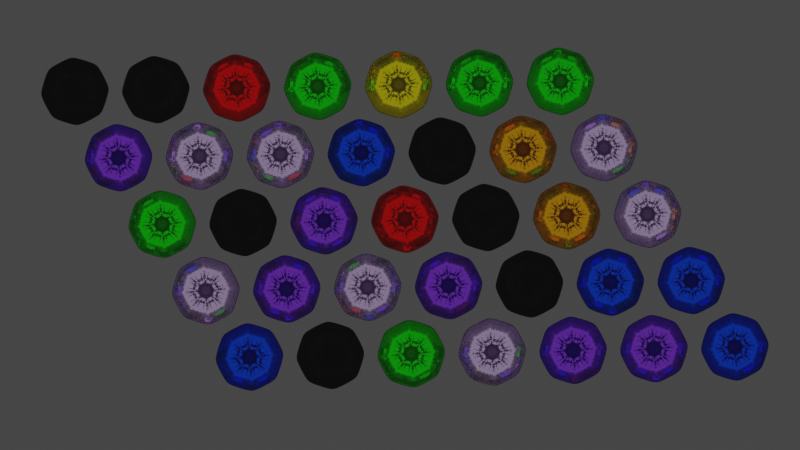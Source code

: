 # Source: lit_gemstones.blend  (saved by Blender 3.3.6; exported with 4.5.12 LTS)
import bpy
from mathutils import Matrix  # noqa: F401  (used for matrix-valued properties, if any)

bpy.ops.wm.read_factory_settings(use_empty=True)
scene = bpy.context.scene
scene.name = 'Scene'

# ---- collections
col_collection = bpy.data.collections.new('Collection'); scene.collection.children.link(col_collection)

# ---- materials (node trees are filled in below, after node groups)
mat_gemstone_type_colors = bpy.data.materials.new('Gemstone_type_colors')
mat_material = bpy.data.materials.new('Material')
mat_material.alpha_threshold = 0.0
mat_material.roughness = 0.5
mat_material.line_color = (0.0, 0.0, 0.0, 1.0)

# ---- node groups
ng_nodegroup_001 = bpy.data.node_groups.new('NodeGroup.001', 'ShaderNodeTree')
_s = ng_nodegroup_001.interface.new_socket(name='Color', in_out='OUTPUT', socket_type='NodeSocketColor')
_s.default_value = (0.0, 0.0, 0.0, 0.0)
_N = ng_nodegroup_001.nodes; _L = ng_nodegroup_001.links
n0 = _N.new('ShaderNodeMapRange'); n0.name = 'Map Range.003'; n0.location = (163, 322)
n0.clamp = False
n0.inputs[4].default_value = 8.0
n1 = _N.new('ShaderNodeMath'); n1.name = 'Math'; n1.location = (-114, 331)
n1.operation = 'MULTIPLY'
n2 = _N.new('ShaderNodeNewGeometry'); n2.name = 'Geometry.002'; n2.location = (-547, -72)
n3 = _N.new('NodeGroupInput'); n3.name = 'Group Input'; n3.location = (-747, 0)
n4 = _N.new('NodeGroupOutput'); n4.name = 'Group Output'; n4.location = (988, 0)
n5 = _N.new('ShaderNodeMapping'); n5.name = 'Mapping.002'; n5.location = (-165, -389)
n5.inputs[1].default_value = (7.1, 0.0, 0.0)
n5.inputs[2].default_value = (0.171, -0.2182, 1.199)
n6 = _N.new('ShaderNodeVectorMath'); n6.name = 'Vector Math.002'; n6.location = (-539, -345)
n6.operation = 'DIVIDE'
n6.inputs[0].default_value = (1.0, 1.0, 1.0)
n6.inputs[1].default_value = (15.0, 12.0, 4.0)
n7 = _N.new('ShaderNodeMath'); n7.name = 'Math.001'; n7.location = (582, 33)
n7.operation = 'MULTIPLY'
n8 = _N.new('ShaderNodeValToRGB'); n8.name = 'ColorRamp'; n8.location = (254, -264)
while len(n8.color_ramp.elements) > 1: n8.color_ramp.elements.remove(n8.color_ramp.elements[-1])
n8.color_ramp.elements[0].position = 0.0; n8.color_ramp.elements[0].color = (0.0, 0.0, 0.0, 1.0)
_e = n8.color_ramp.elements.new(0.07792); _e.color = (1.0, 1.0, 1.0, 1.0)
n9 = _N.new('ShaderNodeValToRGB'); n9.name = 'ColorRamp.001'; n9.location = (262, 29)
while len(n9.color_ramp.elements) > 1: n9.color_ramp.elements.remove(n9.color_ramp.elements[-1])
n9.color_ramp.elements[0].position = 0.0; n9.color_ramp.elements[0].color = (0.0, 0.0, 0.0, 1.0)
_e = n9.color_ramp.elements.new(0.07792); _e.color = (1.0, 1.0, 1.0, 1.0)
n10 = _N.new('ShaderNodeTexWave'); n10.name = 'Wave Texture.002'; n10.location = (25, -377)
n10.bands_direction = 'DIAGONAL'
n10.inputs[1].default_value = 2.5
n10.inputs[2].default_value = -3.8
n10.inputs[3].default_value = 5.0
n10.inputs[4].default_value = 3.3
n10.inputs[5].default_value = 0.63
n11 = _N.new('ShaderNodeMapping'); n11.name = 'Mapping.001'; n11.location = (-171, -20)
n11.inputs[1].default_value = (7.1, 0.0, 0.0)
n11.inputs[2].default_value = (0.171, -0.3997, 0.04189)
n12 = _N.new('ShaderNodeTexWave'); n12.name = 'Wave Texture.003'; n12.location = (14, -6)
n12.bands_direction = 'DIAGONAL'
n12.inputs[1].default_value = 2.5
n12.inputs[2].default_value = -3.8
n12.inputs[3].default_value = 5.0
n12.inputs[4].default_value = 3.3
n12.inputs[5].default_value = 0.63
n13 = _N.new('ShaderNodeTexNoise'); n13.name = 'Musgrave Texture'; n13.location = (-385, 409)
n13.width = 150
n13.normalize = False
n13.inputs[2].default_value = 6.0
n13.inputs[3].default_value = 9.7
n13.inputs[4].default_value = 0.7071
n14 = _N.new('ShaderNodeTexNoise'); n14.name = 'Musgrave Texture.001'; n14.location = (-388, 174)
n14.width = 150
n14.normalize = False
n14.inputs[2].default_value = 0.6
n14.inputs[3].default_value = 3.0
n14.inputs[4].default_value = 0.8541
n14.inputs[5].default_value = 2.2
n15 = _N.new('ShaderNodeMix'); n15.name = 'Mix.001'; n15.location = (771, 242)
n15.data_type = 'RGBA'
_L.new(n2.outputs[0], n11.inputs[0])
_L.new(n6.outputs[0], n11.inputs[3])
_L.new(n14.outputs[0], n1.inputs[1])
_L.new(n13.outputs[0], n1.inputs[0])
_L.new(n9.outputs[0], n7.inputs[0])
_L.new(n1.outputs[0], n0.inputs[0])
_L.new(n0.outputs[0], n15.inputs[0])
_L.new(n5.outputs[0], n10.inputs[0])
_L.new(n8.outputs[0], n7.inputs[1])
_L.new(n15.outputs[2], n4.inputs[0])
_L.new(n2.outputs[0], n5.inputs[0])
_L.new(n6.outputs[0], n5.inputs[3])
_L.new(n10.outputs[0], n8.inputs[0])
_L.new(n11.outputs[0], n12.inputs[0])
_L.new(n12.outputs[0], n9.inputs[0])
_L.new(n7.outputs[0], n15.inputs[7])
n4.is_active_output = True
ng_nodegroup_003 = bpy.data.node_groups.new('NodeGroup.003', 'ShaderNodeTree')
_s = ng_nodegroup_003.interface.new_socket(name='Color', in_out='OUTPUT', socket_type='NodeSocketColor')
_s.default_value = (0.0, 0.0, 0.0, 0.0)
_N = ng_nodegroup_003.nodes; _L = ng_nodegroup_003.links
n0 = _N.new('NodeGroupInput'); n0.name = 'Group Input'; n0.location = (-604, 0)
n1 = _N.new('NodeGroupOutput'); n1.name = 'Group Output'; n1.location = (1898, -32)
n2 = _N.new('ShaderNodeNewGeometry'); n2.name = 'Geometry.002'; n2.location = (-404, -154)
n3 = _N.new('ShaderNodeVectorMath'); n3.name = 'Vector Math.002'; n3.location = (-396, -427)
n3.operation = 'DIVIDE'
n3.inputs[0].default_value = (1.0, 1.0, 1.0)
n3.inputs[1].default_value = (15.0, 12.0, 4.0)
n4 = _N.new('ShaderNodeVectorMath'); n4.name = 'Vector Math.003'; n4.location = (294, -451)
n4.operation = 'MULTIPLY'
n4.inputs[1].default_value = (7.0, 1.0, 1.0)
n5 = _N.new('ShaderNodeMapping'); n5.name = 'Mapping.002'; n5.location = (96, -458)
n5.inputs[2].default_value = (0.0, -0.3805, 0.06283)
n6 = _N.new('ShaderNodeTexNoise'); n6.name = 'Noise Texture.001'; n6.location = (482, 11)
n6.inputs[2].default_value = 2.5
n6.inputs[3].default_value = 8.6
n6.inputs[4].default_value = 0.7952
n7 = _N.new('ShaderNodeVectorMath'); n7.name = 'Vector Math.004'; n7.location = (292, 11)
n7.operation = 'MULTIPLY'
n7.inputs[1].default_value = (7.0, 1.0, 1.0)
n8 = _N.new('ShaderNodeMapping'); n8.name = 'Mapping.003'; n8.location = (93, 4)
n8.inputs[1].default_value = (9.1, 15.3, 0.0)
n8.inputs[2].default_value = (-0.008727, -0.1571, 1.014)
n9 = _N.new('ShaderNodeValToRGB'); n9.name = 'ColorRamp.001'; n9.location = (483, 372)
while len(n9.color_ramp.elements) > 1: n9.color_ramp.elements.remove(n9.color_ramp.elements[-1])
n9.color_ramp.elements[0].position = 0.4909; n9.color_ramp.elements[0].color = (1.0, 1.0, 1.0, 1.0)
_e = n9.color_ramp.elements.new(0.6026); _e.color = (0.0, 0.0, 0.0, 1.0)
n10 = _N.new('ShaderNodeValToRGB'); n10.name = 'ColorRamp'; n10.location = (1393, -196)
n10.label = 'invert_colors'
while len(n10.color_ramp.elements) > 1: n10.color_ramp.elements.remove(n10.color_ramp.elements[-1])
n10.color_ramp.elements[0].position = 0.0; n10.color_ramp.elements[0].color = (1.0, 1.0, 1.0, 1.0)
_e = n10.color_ramp.elements.new(0.01); _e.color = (0.0, 0.0, 0.0, 1.0)
n11 = _N.new('ShaderNodeVectorMath'); n11.name = 'Vector Math'; n11.location = (1049, -122)
n12 = _N.new('ShaderNodeTexNoise'); n12.name = 'Noise Texture'; n12.location = (484, -451)
n12.inputs[2].default_value = 4.0
n12.inputs[3].default_value = 8.6
n12.inputs[4].default_value = 0.795
n13 = _N.new('ShaderNodeValToRGB'); n13.name = 'ColorRamp.003'; n13.location = (678, 13)
while len(n13.color_ramp.elements) > 1: n13.color_ramp.elements.remove(n13.color_ramp.elements[-1])
n13.color_ramp.elements[0].position = 0.6; n13.color_ramp.elements[0].color = (0.0, 0.0, 0.0, 1.0)
_e = n13.color_ramp.elements.new(0.7169); _e.color = (1.0, 1.0, 1.0, 1.0)
n14 = _N.new('ShaderNodeValToRGB'); n14.name = 'ColorRamp.004'; n14.location = (676, -452)
while len(n14.color_ramp.elements) > 1: n14.color_ramp.elements.remove(n14.color_ramp.elements[-1])
n14.color_ramp.elements[0].position = 0.6; n14.color_ramp.elements[0].color = (0.0, 0.0, 0.0, 1.0)
_e = n14.color_ramp.elements.new(0.7169); _e.color = (1.0, 1.0, 1.0, 1.0)
_L.new(n4.outputs[0], n12.inputs[0])
_L.new(n2.outputs[0], n5.inputs[0])
_L.new(n3.outputs[0], n5.inputs[3])
_L.new(n5.outputs[0], n4.inputs[0])
_L.new(n6.outputs[0], n9.inputs[0])
_L.new(n7.outputs[0], n6.inputs[0])
_L.new(n8.outputs[0], n7.inputs[0])
_L.new(n2.outputs[0], n8.inputs[0])
_L.new(n3.outputs[0], n8.inputs[3])
_L.new(n6.outputs[0], n13.inputs[0])
_L.new(n13.outputs[0], n11.inputs[0])
_L.new(n11.outputs[0], n10.inputs[0])
_L.new(n11.outputs[0], n1.inputs[0])
_L.new(n14.outputs[0], n11.inputs[1])
_L.new(n12.outputs[0], n14.inputs[0])
n1.is_active_output = True

# ---- material node trees
mat_gemstone_type_colors.use_nodes = True; mat_gemstone_type_colors.node_tree.nodes.clear()
_N = mat_gemstone_type_colors.node_tree.nodes; _L = mat_gemstone_type_colors.node_tree.links
n0 = _N.new('NodeFrame'); n0.name = 'Frame.001'; n0.location = (1348, 1728)
n0.label = 'scratches'
n0.width = 201
n1 = _N.new('NodeFrame'); n1.name = 'Frame'; n1.location = (949, 2039)
n1.label = 'Base-Colors'
n1.width = 689
n2 = _N.new('NodeFrame'); n2.name = 'Frame.002'; n2.location = (949, 2039)
n2.label = 'Base-Colors'
n2.width = 689
n3 = _N.new('NodeFrame'); n3.name = 'Frame.003'; n3.location = (1654, 110)
n3.label = 'Base-Colors'
n3.width = 785
n4 = _N.new('ShaderNodeMixShader'); n4.name = 'Mix Shader'; n4.location = (3035, 280)
n5 = _N.new('ShaderNodeOutputMaterial'); n5.name = 'Material Output'; n5.location = (3556, 274)
n6 = _N.new('ShaderNodeBsdfAnisotropic'); n6.name = 'Glossy BSDF'; n6.location = (2319, 210)
n6.distribution = 'GGX'
n6.inputs[1].default_value = 0.0
n7 = _N.new('ShaderNodeBsdfRefraction'); n7.name = 'Refraction BSDF'; n7.location = (2786, 405)
n8 = _N.new('ShaderNodeFresnel'); n8.name = 'Fresnel'; n8.location = (2323, 522)
n9 = _N.new('ShaderNodeValue'); n9.name = 'Value'; n9.location = (1996, 311)
n9.outputs[0].default_value = 1.8
n10 = _N.new('ShaderNodeBsdfPrincipled'); n10.name = 'Principled BSDF.001'; n10.location = (3068, -171)
n10.distribution = 'GGX'
n10.subsurface_method = 'RANDOM_WALK_SKIN'
n10.inputs[1].default_value = 1.0
n10.inputs[2].default_value = 0.0
n10.inputs[3].default_value = 1.45
n10.inputs[4].default_value = 0.8
n10.inputs[8].default_value = 1.0
n10.inputs[10].default_value = 0.2455
n10.inputs[13].default_value = 2.0
n11 = _N.new('ShaderNodeBump'); n11.name = 'Bump.003'; n11.location = (2509, 1330)
n11.label = 'large_dents'
n11.inputs[0].default_value = 0.2
n11.inputs[1].default_value = 1.0
n11.inputs[2].default_value = 1.0
n12 = _N.new('ShaderNodeBump'); n12.name = 'Bump'; n12.location = (2130, 1452)
n12.label = 'hairline_fractures'
n12.inputs[1].default_value = 0.1
n12.inputs[2].default_value = 1.0
n13 = _N.new('ShaderNodeMapRange'); n13.name = 'Map Range.002'; n13.location = (1547, 1412)
n13.inputs[4].default_value = 0.1
n14 = _N.new('ShaderNodeGroup'); n14.name = 'Group'; n14.location = (31, -129)
n14.node_tree = ng_nodegroup_001
n15 = _N.new('ShaderNodeBump'); n15.name = 'Bump.001'; n15.location = (1818, 1414)
n15.label = 'dents'
n15.inputs[1].default_value = 1.0
n15.inputs[2].default_value = 1.0
n16 = _N.new('ShaderNodeGroup'); n16.name = 'Group.001'; n16.location = (30, -30)
n16.label = 'straight_scratches'
n16.node_tree = ng_nodegroup_003
n17 = _N.new('ShaderNodeTexNoise'); n17.name = 'Noise Texture.001'; n17.location = (1035, 1232)
n17.inputs[2].default_value = 6.7
n17.inputs[3].default_value = 3.0
n17.inputs[4].default_value = 0.55
n18 = _N.new('ShaderNodeTexNoise'); n18.name = 'Noise Texture.002'; n18.location = (1040, 982)
n18.inputs[2].default_value = 1.0
n18.inputs[3].default_value = 15.0
n18.inputs[4].default_value = 0.55
n19 = _N.new('ShaderNodeTexVoronoi'); n19.name = 'Voronoi Texture.001'; n19.location = (1255, 1251)
n19.feature = 'DISTANCE_TO_EDGE'
n19.inputs[2].default_value = 1.4
n20 = _N.new('ShaderNodeTexVoronoi'); n20.name = 'Voronoi Texture.002'; n20.location = (1260, 1001)
n20.inputs[2].default_value = 7.0
n21 = _N.new('ShaderNodeTexNoise'); n21.name = 'Noise Texture'; n21.location = (1714, 1739)
n21.inputs[2].default_value = 8.4
n21.inputs[3].default_value = 0.0
n21.inputs[4].default_value = 0.3167
n21.inputs[8].default_value = 0.8
n22 = _N.new('ShaderNodeMapping'); n22.name = 'Mapping'; n22.location = (694, 1482)
n22.inputs[1].default_value = (0.15, 0.9, 0.0)
n23 = _N.new('ShaderNodeMix'); n23.name = 'Mix'; n23.location = (1997, 1892)
n23.label = 'darken - apply scratches'
n23.data_type = 'RGBA'
n23.blend_type = 'DARKEN'
n23.inputs[7].default_value = (0.0, 0.0, 0.0, 1.0)
n24 = _N.new('ShaderNodeBsdfPrincipled'); n24.name = 'Principled BSDF'; n24.location = (2497, 2190)
n24.distribution = 'GGX'
n24.subsurface_method = 'RANDOM_WALK_SKIN'
n24.inputs[1].default_value = 0.4
n24.inputs[2].default_value = 0.1
n24.inputs[3].default_value = 1.45
n24.inputs[4].default_value = 0.5
n24.inputs[11].default_value = 2.372
n24.inputs[13].default_value = 1.0
n24.inputs[20].default_value = 0.0
n24.inputs[24].default_value = 0.18
n24.inputs[27].default_value = (0.0, 0.0, 0.0, 1.0)
n25 = _N.new('ShaderNodeNewGeometry'); n25.name = 'Geometry.001'; n25.location = (441, 1763)
n26 = _N.new('ShaderNodeValToRGB'); n26.name = 'ColorRamp'; n26.location = (419, -30)
n26.color_ramp.interpolation = 'CONSTANT'
while len(n26.color_ramp.elements) > 1: n26.color_ramp.elements.remove(n26.color_ramp.elements[-1])
n26.color_ramp.elements[0].position = 0.0; n26.color_ramp.elements[0].color = (0.08734, 0.3667, 0.3864, 1.0)
_e = n26.color_ramp.elements.new(0.1667); _e.color = (0.1302, 0.0, 0.005297, 1.0)
_e = n26.color_ramp.elements.new(0.3333); _e.color = (0.3502, 0.211, 0.01128, 1.0)
_e = n26.color_ramp.elements.new(0.5); _e.color = (0.04838, 0.01093, 0.0999, 1.0)
_e = n26.color_ramp.elements.new(0.6667); _e.color = (0.01083, 0.2079, 0.007226, 1.0)
_e = n26.color_ramp.elements.new(0.8333); _e.color = (0.0, 0.001169, 0.3133, 1.0)
n27 = _N.new('ShaderNodeCombineXYZ'); n27.name = 'Combine XYZ'; n27.location = (30, -110)
n28 = _N.new('ShaderNodeTexMagic'); n28.name = 'Magic Texture'; n28.location = (235, -68)
n28.turbulence_depth = 1
n28.inputs[1].default_value = 0.1
n28.inputs[2].default_value = 2.9
n29 = _N.new('ShaderNodeNewGeometry'); n29.name = 'Geometry'; n29.location = (441, 1763)
n30 = _N.new('ShaderNodeValToRGB'); n30.name = 'ColorRamp.001'; n30.location = (213, -30)
n30.color_ramp.interpolation = 'CONSTANT'
while len(n30.color_ramp.elements) > 1: n30.color_ramp.elements.remove(n30.color_ramp.elements[-1])
n30.color_ramp.elements[0].position = 0.0; n30.color_ramp.elements[0].color = (1.0, 0.0, 0.02201, 1.0)
_e = n30.color_ramp.elements.new(0.2); _e.color = (1.0, 0.3405, 0.0, 1.0)
_e = n30.color_ramp.elements.new(0.4); _e.color = (0.03711, 0.9944, 0.02248, 1.0)
_e = n30.color_ramp.elements.new(0.6); _e.color = (0.5485, 0.1424, 1.0, 1.0)
_e = n30.color_ramp.elements.new(0.8); _e.color = (0.0, 0.001964, 1.0, 1.0)
n31 = _N.new('ShaderNodeValToRGB'); n31.name = 'ColorRamp.002'; n31.location = (215, -266)
n31.color_ramp.interpolation = 'CONSTANT'
while len(n31.color_ramp.elements) > 1: n31.color_ramp.elements.remove(n31.color_ramp.elements[-1])
n31.color_ramp.elements[0].position = 0.0; n31.color_ramp.elements[0].color = (0.5796, 1.0, 0.7798, 1.0)
_e = n31.color_ramp.elements.new(0.1667); _e.color = (1.0, 0.0, 0.02201, 1.0)
_e = n31.color_ramp.elements.new(0.3333); _e.color = (1.0, 0.3405, 0.0, 1.0)
_e = n31.color_ramp.elements.new(0.5); _e.color = (0.5485, 0.1424, 1.0, 1.0)
_e = n31.color_ramp.elements.new(0.6667); _e.color = (0.03711, 0.9944, 0.02248, 1.0)
_e = n31.color_ramp.elements.new(0.8333); _e.color = (0.0, 0.001611, 0.6386, 1.0)
n32 = _N.new('ShaderNodeNewGeometry'); n32.name = 'Geometry.002'; n32.location = (30, -37)
n33 = _N.new('ShaderNodeMixShader'); n33.name = 'Mix Shader.001'; n33.location = (3255, 273)
n33.inputs[0].default_value = 0.0
n34 = _N.new('ShaderNodeMath'); n34.name = 'Math'; n34.location = (159, -520)
n34.inputs[1].default_value = 4.0
n35 = _N.new('ShaderNodeMath'); n35.name = 'Math.001'; n35.location = (328, -519)
n35.operation = 'MODULO'
n35.inputs[1].default_value = 1.0
n36 = _N.new('ShaderNodeValToRGB'); n36.name = 'ColorRamp.003'; n36.location = (514, -504)
n36.color_ramp.interpolation = 'CONSTANT'
while len(n36.color_ramp.elements) > 1: n36.color_ramp.elements.remove(n36.color_ramp.elements[-1])
n36.color_ramp.elements[0].position = 0.0; n36.color_ramp.elements[0].color = (1.0, 0.0, 0.001875, 1.0)
_e = n36.color_ramp.elements.new(0.125); _e.color = (1.0, 0.4951, 0.0, 1.0)
_e = n36.color_ramp.elements.new(0.25); _e.color = (1.0, 0.8987, 0.0, 1.0)
_e = n36.color_ramp.elements.new(0.375); _e.color = (0.002, 1.0, 0.0, 1.0)
_e = n36.color_ramp.elements.new(0.5); _e.color = (0.0, 0.08837, 1.0, 1.0)
_e = n36.color_ramp.elements.new(0.625); _e.color = (0.3261, 0.06486, 1.0, 1.0)
_e = n36.color_ramp.elements.new(0.75); _e.color = (0.8, 0.6, 1.0, 1.0)
_e = n36.color_ramp.elements.new(0.8724); _e.color = (0.003, 0.002974, 0.00297, 1.0)
n37 = _N.new('ShaderNodeMix'); n37.name = 'Mix.001'; n37.location = (2898, -291)
n37.data_type = 'RGBA'
n37.inputs[0].default_value = 0.2455
n37.inputs[7].default_value = (0.8, 0.8, 0.8, 1.0)
n38 = _N.new('ShaderNodeMix'); n38.name = 'Mix.002'; n38.location = (2227, 2070)
n38.data_type = 'RGBA'
n38.inputs[0].default_value = 0.4
n38.inputs[7].default_value = (1.0, 1.0, 1.0, 1.0)
n39 = _N.new('ShaderNodeMix'); n39.name = 'Mix.003'; n39.location = (2327, 2070)
n39.data_type = 'RGBA'
n39.inputs[0].default_value = 1.0
n39.inputs[6].default_value = (1.0, 1.0, 1.0, 1.0)
n14.parent = n0
n16.parent = n0
n26.parent = n1
n27.parent = n1
n28.parent = n1
n30.parent = n3
n31.parent = n3
n32.parent = n3
n34.parent = n3
n35.parent = n3
n36.parent = n3
_L.new(n17.outputs[0], n19.inputs[0])
_L.new(n22.outputs[0], n17.inputs[0])
_L.new(n11.outputs[0], n24.inputs[5])
_L.new(n13.outputs[0], n15.inputs[3])
_L.new(n12.outputs[0], n11.inputs[4])
_L.new(n22.outputs[0], n18.inputs[0])
_L.new(n20.outputs[0], n11.inputs[3])
_L.new(n18.outputs[0], n20.inputs[8])
_L.new(n19.outputs[0], n13.inputs[0])
_L.new(n15.outputs[0], n12.inputs[4])
_L.new(n29.outputs[0], n22.inputs[0])
_L.new(n26.outputs[0], n23.inputs[6])
_L.new(n29.outputs[8], n27.inputs[1])
_L.new(n23.outputs[2], n24.inputs[0])
_L.new(n21.outputs[0], n23.inputs[0])
_L.new(n22.outputs[0], n21.inputs[0])
_L.new(n29.outputs[8], n26.inputs[0])
_L.new(n7.outputs[0], n4.inputs[1])
_L.new(n8.outputs[0], n4.inputs[0])
_L.new(n9.outputs[0], n8.inputs[0])
_L.new(n9.outputs[0], n7.inputs[2])
_L.new(n6.outputs[0], n4.inputs[2])
_L.new(n4.outputs[0], n33.inputs[1])
_L.new(n9.outputs[0], n10.inputs[11])
_L.new(n32.outputs[8], n30.inputs[0])
_L.new(n32.outputs[8], n31.inputs[0])
_L.new(n35.outputs[0], n36.inputs[0])
_L.new(n36.outputs[0], n10.inputs[27])
_L.new(n36.outputs[0], n7.inputs[0])
_L.new(n33.outputs[0], n5.inputs[0])
_L.new(n32.outputs[8], n34.inputs[0])
_L.new(n34.outputs[0], n35.inputs[0])
_L.new(n36.outputs[0], n37.inputs[6])
_L.new(n37.outputs[2], n10.inputs[0])
_L.new(n23.outputs[2], n38.inputs[6])
_L.new(n38.outputs[2], n39.inputs[7])
_L.new(n39.outputs[2], n24.inputs[14])
n5.is_active_output = True
mat_material.use_nodes = True; mat_material.node_tree.nodes.clear()
_N = mat_material.node_tree.nodes; _L = mat_material.node_tree.links
n0 = _N.new('ShaderNodeOutputMaterial'); n0.name = 'Material Output'; n0.location = (300, 300)
n1 = _N.new('ShaderNodeBsdfPrincipled'); n1.name = 'Principled BSDF'; n1.location = (10, 300)
n1.distribution = 'GGX'
n1.subsurface_method = 'RANDOM_WALK_SKIN'
n1.inputs[3].default_value = 1.45
n1.inputs[27].default_value = (0.0, 0.0, 0.0, 1.0)
n1.inputs[28].default_value = 1.0
_L.new(n1.outputs[0], n0.inputs[0])
n0.is_active_output = True

# ---- world
world_world = bpy.data.worlds.new('World'); scene.world = world_world
world_world.use_nodes = True; world_world.node_tree.nodes.clear()
_N = world_world.node_tree.nodes; _L = world_world.node_tree.links
n0 = _N.new('ShaderNodeOutputWorld'); n0.name = 'World Output'; n0.location = (300, 300)
n1 = _N.new('ShaderNodeBackground'); n1.name = 'Background'; n1.location = (10, 300)
n1.inputs[0].default_value = (0.05088, 0.05088, 0.05088, 1.0)
_L.new(n1.outputs[0], n0.inputs[0])
n0.is_active_output = True
world_world.color = (0.05088, 0.05088, 0.05088)
world_world.use_sun_shadow = False
world_world.sun_shadow_jitter_overblur = 0.0

# ---- cameras
cam_camera = bpy.data.cameras.new('Camera')
cam_camera.type = 'ORTHO'
cam_camera.clip_end = 100.0
cam_camera.ortho_scale = 10.51

# ---- lights
light_sun = bpy.data.lights.new('Sun', 'SUN')
light_sun.transmission_factor = 0.0
light_sun.shadow_soft_size = 0.125
light_point_001 = bpy.data.lights.new('Point.001', 'AREA')
light_point_001.transmission_factor = 0.0
light_point_001.energy = 0.07854
light_point_001.shadow_soft_size = 0.3
light_point_001.shadow_maximum_resolution = 0.006
light_point_001.use_absolute_resolution = True
light_point_001.shape = 'DISK'
light_point_001.size = 0.3
light_point_001.size_y = 0.0125

# ---- meshes
me_icosphere = bpy.data.meshes.new('Icosphere')
me_icosphere.from_pydata([(-1.233e-08, 0.01682, -0.0816), (0.01189, 0.01189, -0.0816), (0.01682, -7.429e-09, -0.0816), (0.01189, -0.01189, -0.0816), (-1.233e-08, -0.01682, -0.0816), (-0.01189, -0.01189, -0.0816), (-0.01682, -7.429e-09, -0.0816), (-0.01189, 0.01189, -0.0816), (-0.05563, 0.2879, 0.4796), (-5.239e-09, 0.2042, 0.5), (0.05563, 0.2879, 0.4796), (0.0, 0.5, 0.3633), (-0.05563, 0.4327, 0.4127), (0.05563, 0.4327, 0.4127), (0.2429, 0.1642, 0.4796), (0.1642, 0.2429, 0.4796), (0.1444, 0.1444, 0.5), (0.3453, 0.2667, 0.4127), (0.3536, 0.3536, 0.3633), (0.2667, 0.3453, 0.4127), (0.2879, -0.05563, 0.4796), (0.2879, 0.05563, 0.4796), (0.2042, 5.239e-09, 0.5), (0.4327, -0.05563, 0.4127), (0.5, 0.0, 0.3633), (0.4327, 0.05563, 0.4127), (0.1642, -0.2429, 0.4796), (0.2429, -0.1642, 0.4796), (0.1444, -0.1444, 0.5), (0.2667, -0.3453, 0.4127), (0.3536, -0.3536, 0.3633), (0.3453, -0.2667, 0.4127), (-0.05563, -0.2879, 0.4796), (0.05563, -0.2879, 0.4796), (5.239e-09, -0.2042, 0.5), (-0.05563, -0.4327, 0.4127), (0.0, -0.5, 0.3633), (0.05563, -0.4327, 0.4127), (-0.2429, -0.1642, 0.4796), (-0.1642, -0.2429, 0.4796), (-0.1444, -0.1444, 0.5), (-0.3453, -0.2667, 0.4127), (-0.3536, -0.3536, 0.3633), (-0.2667, -0.3453, 0.4127), (-0.2879, 0.05563, 0.4796), (-0.2879, -0.05563, 0.4796), (-0.2042, -5.239e-09, 0.5), (-0.4327, 0.05563, 0.4127), (-0.5, 0.0, 0.3633), (-0.4327, -0.05563, 0.4127), (-0.1642, 0.2429, 0.4796), (-0.2429, 0.1642, 0.4796), (-0.1444, 0.1444, 0.5), (-0.2667, 0.3453, 0.4127), (-0.3536, 0.3536, 0.3633), (-0.3453, 0.2667, 0.4127)], [], [(25, 17, 14, 21), (37, 29, 26, 33), (43, 35, 32, 39), (49, 41, 38, 45), (55, 47, 44, 51), (7, 54, 11, 0), (31, 23, 20, 27), (0, 1, 2, 3, 4, 5, 6, 7), (16, 9, 52, 46, 40, 34, 28, 22), (1, 18, 24, 2), (2, 24, 30, 3), (3, 30, 36, 4), (4, 36, 42, 5), (5, 42, 48, 6), (6, 48, 54, 7), (19, 13, 10, 15), (0, 11, 18, 1), (8, 9, 10), (11, 12, 13), (14, 15, 16), (17, 18, 19), (20, 21, 22), (23, 24, 25), (26, 27, 28), (29, 30, 31), (32, 33, 34), (35, 36, 37), (38, 39, 40), (41, 42, 43), (44, 45, 46), (47, 48, 49), (50, 51, 52), (53, 54, 55), (14, 17, 19, 15), (18, 11, 13, 19), (12, 8, 10, 13), (9, 16, 15, 10), (20, 23, 25, 21), (24, 18, 17, 25), (16, 22, 21, 14), (26, 29, 31, 27), (30, 24, 23, 31), (22, 28, 27, 20), (32, 35, 37, 33), (36, 30, 29, 37), (28, 34, 33, 26), (38, 41, 43, 39), (42, 36, 35, 43), (34, 40, 39, 32), (44, 47, 49, 45), (48, 42, 41, 49), (40, 46, 45, 38), (50, 53, 55, 51), (54, 48, 47, 55), (46, 52, 51, 44), (11, 54, 53, 12), (52, 9, 8, 50), (12, 53, 50, 8)])
_uv = me_icosphere.uv_layers.new(name='UVMap')
_uv.uv.foreach_set('vector', [0.4577, 0.2767, 0.4158, 0.378, 0.3666, 0.3288, 0.3882, 0.2767, 0.2767, 0.04229, 0.378, 0.08424, 0.3288, 0.1334, 0.2767, 0.1118, 0.122, 0.08424, 0.2233, 0.04229, 0.2233, 0.1118, 0.1712, 0.1334, 0.04229, 0.2233, 0.08424, 0.122, 0.1334, 0.1712, 0.1118, 0.2233, 0.08424, 0.378, 0.04229, 0.2767, 0.1118, 0.2767, 0.1334, 0.3288, 0.125, 0.5, 0.125, 0.9317, 0.0, 0.9317, 0.0, 0.5, 0.4158, 0.122, 0.4577, 0.2233, 0.3882, 0.2233, 0.3666, 0.1712, 0.75, 0.49, 0.9197, 0.4197, 0.99, 0.25, 0.9197, 0.08029, 0.75, 0.01, 0.5803, 0.08029, 0.51, 0.25, 0.5803, 0.4197, 0.3193, 0.3193, 0.25, 0.348, 0.1807, 0.3193, 0.152, 0.25, 0.1807, 0.1807, 0.25, 0.152, 0.3193, 0.1807, 0.348, 0.25, 0.875, 0.5, 0.875, 0.9317, 0.75, 0.9317, 0.75, 0.5, 0.75, 0.5, 0.75, 0.9317, 0.625, 0.9317, 0.625, 0.5, 0.625, 0.5, 0.625, 0.9317, 0.5, 0.9317, 0.5, 0.5, 0.5, 0.5, 0.5, 0.9317, 0.375, 0.9317, 0.375, 0.5, 0.375, 0.5, 0.375, 0.9317, 0.25, 0.9317, 0.25, 0.5, 0.25, 0.5, 0.25, 0.9317, 0.125, 0.9317, 0.125, 0.5, 0.378, 0.4158, 0.2767, 0.4577, 0.2767, 0.3882, 0.3288, 0.3666, 1.0, 0.5, 1.0, 0.9317, 0.875, 0.9317, 0.875, 0.5, 0.2233, 0.3882, 0.25, 0.348, 0.2767, 0.3882, 0.25, 0.49, 0.2233, 0.4577, 0.25, 0.4628, 0.3666, 0.3288, 0.3288, 0.3666, 0.3193, 0.3193, 0.4158, 0.378, 0.4197, 0.4197, 0.4005, 0.4005, 0.3882, 0.2233, 0.3882, 0.2767, 0.348, 0.25, 0.4577, 0.2233, 0.49, 0.25, 0.4628, 0.25, 0.3288, 0.1334, 0.3666, 0.1712, 0.3193, 0.1807, 0.378, 0.08424, 0.4197, 0.08029, 0.4005, 0.09952, 0.2233, 0.1118, 0.2767, 0.1118, 0.25, 0.152, 0.2233, 0.04229, 0.25, 0.01, 0.25, 0.03719, 0.1334, 0.1712, 0.1712, 0.1334, 0.1807, 0.1807, 0.08424, 0.122, 0.08029, 0.08029, 0.09952, 0.09952, 0.1118, 0.2767, 0.1118, 0.2233, 0.152, 0.25, 0.04229, 0.2767, 0.01, 0.25, 0.03719, 0.25, 0.1712, 0.3666, 0.1334, 0.3288, 0.1807, 0.3193, 0.122, 0.4158, 0.08029, 0.4197, 0.09952, 0.4005, 0.3666, 0.3288, 0.4158, 0.378, 0.378, 0.4158, 0.3288, 0.3666, 0.4197, 0.4197, 0.25, 0.49, 0.2767, 0.4577, 0.378, 0.4158, 0.2233, 0.4577, 0.2233, 0.3882, 0.2767, 0.3882, 0.2767, 0.4577, 0.25, 0.348, 0.3193, 0.3193, 0.3288, 0.3666, 0.2767, 0.3882, 0.3882, 0.2233, 0.4577, 0.2233, 0.4577, 0.2767, 0.3882, 0.2767, 0.49, 0.25, 0.4197, 0.4197, 0.4158, 0.378, 0.4577, 0.2767, 0.3193, 0.3193, 0.348, 0.25, 0.3882, 0.2767, 0.3666, 0.3288, 0.3288, 0.1334, 0.378, 0.08424, 0.4158, 0.122, 0.3666, 0.1712, 0.4197, 0.08029, 0.49, 0.25, 0.4577, 0.2233, 0.4158, 0.122, 0.348, 0.25, 0.3193, 0.1807, 0.3666, 0.1712, 0.3882, 0.2233, 0.2233, 0.1118, 0.2233, 0.04229, 0.2767, 0.04229, 0.2767, 0.1118, 0.25, 0.01, 0.4197, 0.08029, 0.378, 0.08424, 0.2767, 0.04229, 0.3193, 0.1807, 0.25, 0.152, 0.2767, 0.1118, 0.3288, 0.1334, 0.1334, 0.1712, 0.08424, 0.122, 0.122, 0.08424, 0.1712, 0.1334, 0.08029, 0.08029, 0.25, 0.01, 0.2233, 0.04229, 0.122, 0.08424, 0.25, 0.152, 0.1807, 0.1807, 0.1712, 0.1334, 0.2233, 0.1118, 0.1118, 0.2767, 0.04229, 0.2767, 0.04229, 0.2233, 0.1118, 0.2233, 0.01, 0.25, 0.08029, 0.08029, 0.08424, 0.122, 0.04229, 0.2233, 0.1807, 0.1807, 0.152, 0.25, 0.1118, 0.2233, 0.1334, 0.1712, 0.1712, 0.3666, 0.122, 0.4158, 0.08424, 0.378, 0.1334, 0.3288, 0.08029, 0.4197, 0.01, 0.25, 0.04229, 0.2767, 0.08424, 0.378, 0.152, 0.25, 0.1807, 0.3193, 0.1334, 0.3288, 0.1118, 0.2767, 0.25, 0.49, 0.08029, 0.4197, 0.122, 0.4158, 0.2233, 0.4577, 0.1807, 0.3193, 0.25, 0.348, 0.2233, 0.3882, 0.1712, 0.3666, 0.2233, 0.4577, 0.122, 0.4158, 0.1712, 0.3666, 0.2233, 0.3882])
me_icosphere.materials.append(mat_gemstone_type_colors)
me_icosphere.update()
me_icosphere_001 = bpy.data.meshes.new('Icosphere.001')
me_icosphere_001.from_pydata([(0.0, 0.0, 0.0)], [], [])
_uv = me_icosphere_001.uv_layers.new(name='UVMap')
_uv.uv.foreach_set('vector', [])
me_icosphere_001.materials.append(mat_material)
me_icosphere_001.update()

# ---- objects
ob_camera = bpy.data.objects.new('Camera', cam_camera)
ob_gemstone = bpy.data.objects.new('gemstone', me_icosphere)
ob_sun = bpy.data.objects.new('Sun', light_sun)
ob_single_vertex = bpy.data.objects.new('single_vertex', me_icosphere_001)
ob_gem_light = bpy.data.objects.new('gem_light', light_point_001)

# ---- transforms, parenting, visibility, modifiers, constraints
ob_camera.location = (4.4, 1.4, 5.0)
ob_camera.rotation_euler = (0.0, 0.0, 0.6981)
ob_camera.lock_rotations_4d = False
ob_camera.empty_display_type = 'ARROWS'
ob_camera.color = (0.0, 0.0, 0.0, 0.0)
ob_camera.display_type = 'WIRE'
ob_camera.lineart.crease_threshold = 0.0
ob_gemstone.location = (0.0, 0.0, 0.0)
ob_gemstone.instance_type = 'VERTS'
_m = ob_gemstone.modifiers.new('Array', 'ARRAY')
_m.count = 7
_m.use_constant_offset = True
_m.constant_offset_displace = (0.8, 0.7, 0.0)
_m.use_relative_offset = False
_m = ob_gemstone.modifiers.new('Subdivision', 'SUBSURF')
_m = ob_gemstone.modifiers.new('Array.001', 'ARRAY')
_m.count = 5
_m.use_constant_offset = True
_m.constant_offset_displace = (1.0, -0.3, 0.0)
_m.use_relative_offset = False
ob_sun.location = (0.0, 0.0, 20.0)
ob_sun.rotation_euler = (0.0, 1.222, 0.6981)
ob_single_vertex.location = (0.0, 0.0, 0.45)
ob_single_vertex.instance_type = 'VERTS'
_m = ob_single_vertex.modifiers.new('Array', 'ARRAY')
_m.count = 7
_m.use_constant_offset = True
_m.constant_offset_displace = (0.8, 0.7, 0.0)
_m.use_relative_offset = False
_m = ob_single_vertex.modifiers.new('Array.001', 'ARRAY')
_m.count = 5
_m.use_constant_offset = True
_m.constant_offset_displace = (1.0, -0.3, 0.0)
_m.use_relative_offset = False
ob_gem_light.parent = ob_single_vertex
ob_gem_light.location = (0.0, 0.0, 0.0)

# ---- collection membership
col_collection.objects.link(ob_camera)
col_collection.objects.link(ob_gemstone)
col_collection.objects.link(ob_sun)
col_collection.objects.link(ob_single_vertex)
col_collection.objects.link(ob_gem_light)

# ---- scene / render settings (as saved in the file)
scene.camera = ob_camera
scene.frame_start = 1; scene.frame_end = 250; scene.frame_set(1)
scene.render.engine = 'CYCLES'
scene.cycles.sampling_pattern = 'TABULATED_SOBOL'
scene.cycles.use_light_tree = False
scene.view_settings.view_transform = 'Filmic'
bpy.context.view_layer.update()
